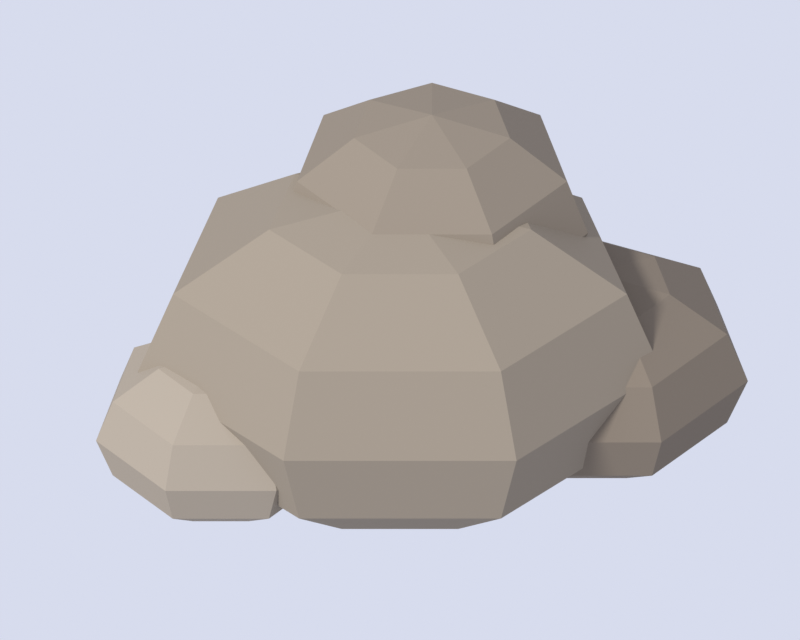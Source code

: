 # Source: rock.blend  (saved by Blender 5.3.31; exported with 4.5.12 LTS)
import bpy
from mathutils import Matrix  # noqa: F401  (used for matrix-valued properties, if any)

bpy.ops.wm.read_factory_settings(use_empty=True)
scene = bpy.context.scene
scene.name = 'Scene'

# ---- materials (node trees are filled in below, after node groups)
mat_c_8d8273 = bpy.data.materials.new('c_8d8273')
mat_c_8d8273.diffuse_color = (0.2664, 0.2232, 0.1714, 1.0)
mat_c_7a6f62 = bpy.data.materials.new('c_7a6f62')
mat_c_7a6f62.diffuse_color = (0.1946, 0.159, 0.1221, 1.0)
mat_c_9a8f80 = bpy.data.materials.new('c_9a8f80')
mat_c_9a8f80.diffuse_color = (0.3231, 0.2747, 0.2159, 1.0)
mat_c_857a6c = bpy.data.materials.new('c_857a6c')
mat_c_857a6c.diffuse_color = (0.2346, 0.1946, 0.15, 1.0)

# ---- material node trees
mat_c_8d8273.use_nodes = True; mat_c_8d8273.node_tree.nodes.clear()
_N = mat_c_8d8273.node_tree.nodes; _L = mat_c_8d8273.node_tree.links
n0 = _N.new('ShaderNodeBsdfPrincipled'); n0.name = 'Principled BSDF'; n0.location = (-200, 100)
n0.inputs[0].default_value = (0.2664, 0.2232, 0.1714, 1.0)
n0.inputs[2].default_value = 0.9
n0.inputs[10].default_value = 0.005
n0.inputs[13].default_value = 0.2
n1 = _N.new('ShaderNodeOutputMaterial'); n1.name = 'Material Output'; n1.location = (200, 100)
_L.new(n0.outputs[0], n1.inputs[0])
n1.is_active_output = True
mat_c_7a6f62.use_nodes = True; mat_c_7a6f62.node_tree.nodes.clear()
_N = mat_c_7a6f62.node_tree.nodes; _L = mat_c_7a6f62.node_tree.links
n0 = _N.new('ShaderNodeBsdfPrincipled'); n0.name = 'Principled BSDF'; n0.location = (-200, 100)
n0.inputs[0].default_value = (0.1946, 0.159, 0.1221, 1.0)
n0.inputs[2].default_value = 0.9
n0.inputs[10].default_value = 0.005
n0.inputs[13].default_value = 0.2
n1 = _N.new('ShaderNodeOutputMaterial'); n1.name = 'Material Output'; n1.location = (200, 100)
_L.new(n0.outputs[0], n1.inputs[0])
n1.is_active_output = True
mat_c_9a8f80.use_nodes = True; mat_c_9a8f80.node_tree.nodes.clear()
_N = mat_c_9a8f80.node_tree.nodes; _L = mat_c_9a8f80.node_tree.links
n0 = _N.new('ShaderNodeBsdfPrincipled'); n0.name = 'Principled BSDF'; n0.location = (-200, 100)
n0.inputs[0].default_value = (0.3231, 0.2747, 0.2159, 1.0)
n0.inputs[2].default_value = 0.9
n0.inputs[10].default_value = 0.005
n0.inputs[13].default_value = 0.2
n1 = _N.new('ShaderNodeOutputMaterial'); n1.name = 'Material Output'; n1.location = (200, 100)
_L.new(n0.outputs[0], n1.inputs[0])
n1.is_active_output = True
mat_c_857a6c.use_nodes = True; mat_c_857a6c.node_tree.nodes.clear()
_N = mat_c_857a6c.node_tree.nodes; _L = mat_c_857a6c.node_tree.links
n0 = _N.new('ShaderNodeBsdfPrincipled'); n0.name = 'Principled BSDF'; n0.location = (-200, 100)
n0.inputs[0].default_value = (0.2346, 0.1946, 0.15, 1.0)
n0.inputs[2].default_value = 0.9
n0.inputs[10].default_value = 0.005
n0.inputs[13].default_value = 0.2
n1 = _N.new('ShaderNodeOutputMaterial'); n1.name = 'Material Output'; n1.location = (200, 100)
_L.new(n0.outputs[0], n1.inputs[0])
n1.is_active_output = True

# ---- world
world_world = bpy.data.worlds.new('World'); scene.world = world_world
world_world.use_nodes = True; world_world.node_tree.nodes.clear()
_N = world_world.node_tree.nodes; _L = world_world.node_tree.links
n0 = _N.new('ShaderNodeBackground'); n0.name = 'Background'; n0.location = (-200, 100)
n0.inputs[0].default_value = (0.8, 0.84, 1.0, 1.0)
n0.inputs[1].default_value = 0.85
n1 = _N.new('ShaderNodeOutputWorld'); n1.name = 'World Output'; n1.location = (200, 100)
_L.new(n0.outputs[0], n1.inputs[0])
n1.is_active_output = True

# ---- cameras
cam_spritecam = bpy.data.cameras.new('SpriteCam')
cam_spritecam.type = 'ORTHO'
cam_spritecam.clip_end = 200.0
cam_spritecam.ortho_scale = 1.25

# ---- lights
light_sun = bpy.data.lights.new('Sun', 'SUN')
light_sun.angle = 0.1396
light_sun.energy = 3.2

# ---- meshes
me_rock = bpy.data.meshes.new('rock')
me_rock.from_pydata([(0.0, 0.0, 0.5), (0.0, 0.16, 0.4598), (0.0, 0.0, -0.1), (0.1642, 0.09976, 0.4598), (0.2844, 0.1728, 0.35), (0.3284, 0.1995, 0.2), (0.2844, 0.1728, 0.05), (0.1642, 0.09976, -0.05981), (0.2047, -0.0356, 0.4598), (0.3546, -0.06167, 0.35), (0.4095, -0.07121, 0.2), (0.3546, -0.06167, 0.05), (0.2047, -0.0356, -0.05981), (0.09112, -0.1442, 0.4598), (0.1578, -0.2497, 0.35), (0.1822, -0.2883, 0.2), (0.1578, -0.2497, 0.05), (0.09112, -0.1442, -0.05981), (-0.09112, -0.1442, 0.4598), (-0.1578, -0.2497, 0.35), (-0.1822, -0.2883, 0.2), (-0.1578, -0.2497, 0.05), (-0.09112, -0.1442, -0.05981), (-0.2047, -0.0356, 0.4598), (-0.3546, -0.06167, 0.35), (-0.4095, -0.07121, 0.2), (-0.3546, -0.06167, 0.05), (-0.2047, -0.0356, -0.05981), (-0.1642, 0.09976, 0.4598), (-0.2844, 0.1728, 0.35), (-0.3284, 0.1995, 0.2), (-0.2844, 0.1728, 0.05), (-0.1642, 0.09976, -0.05981), (3.755e-08, 0.2771, 0.35), (5.007e-08, 0.32, 0.2), (3.755e-08, 0.2771, 0.05), (2.503e-08, 0.16, -0.05981)], [], [(35, 34, 5, 6), (33, 1, 3, 4), (36, 35, 6, 7), (34, 33, 4, 5), (1, 0, 3), (2, 36, 7), (7, 6, 11, 12), (5, 4, 9, 10), (3, 0, 8), (2, 7, 12), (6, 5, 10, 11), (4, 3, 8, 9), (12, 11, 16, 17), (10, 9, 14, 15), (8, 0, 13), (2, 12, 17), (11, 10, 15, 16), (9, 8, 13, 14), (17, 16, 21, 22), (15, 14, 19, 20), (13, 0, 18), (2, 17, 22), (16, 15, 20, 21), (14, 13, 18, 19), (20, 19, 24, 25), (18, 0, 23), (2, 22, 27), (21, 20, 25, 26), (19, 18, 23, 24), (22, 21, 26, 27), (23, 0, 28), (2, 27, 32), (26, 25, 30, 31), (24, 23, 28, 29), (27, 26, 31, 32), (25, 24, 29, 30), (2, 32, 36), (31, 30, 34, 35), (29, 28, 1, 33), (32, 31, 35, 36), (30, 29, 33, 34), (28, 0, 1)])
me_rock.materials.append(mat_c_8d8273)
me_rock.update()
me_rock_001 = bpy.data.meshes.new('rock.001')
me_rock_001.from_pydata([(0.3, 0.05, 0.3), (0.3, 0.16, 0.2759), (0.3, 0.05, -0.06), (0.3977, 0.1186, 0.2759), (0.4693, 0.1688, 0.21), (0.4955, 0.1872, 0.12), (0.4693, 0.1688, 0.03), (0.3977, 0.1186, -0.03588), (0.4219, 0.02552, 0.2759), (0.5111, 0.007604, 0.21), (0.5437, 0.001045, 0.12), (0.5111, 0.007604, 0.03), (0.4219, 0.02552, -0.03588), (0.3542, -0.04911, 0.2759), (0.3939, -0.1217, 0.21), (0.4085, -0.1482, 0.12), (0.3939, -0.1217, 0.03), (0.3542, -0.04911, -0.03588), (0.2458, -0.04911, 0.2759), (0.2061, -0.1217, 0.21), (0.1915, -0.1482, 0.12), (0.2061, -0.1217, 0.03), (0.2458, -0.04911, -0.03588), (0.1781, 0.02552, 0.2759), (0.08892, 0.007604, 0.21), (0.05627, 0.001045, 0.12), (0.08892, 0.007604, 0.03), (0.1781, 0.02552, -0.03588), (0.2023, 0.1186, 0.2759), (0.1307, 0.1688, 0.21), (0.1045, 0.1872, 0.12), (0.1307, 0.1688, 0.03), (0.2023, 0.1186, -0.03588), (0.3, 0.2405, 0.21), (0.3, 0.27, 0.12), (0.3, 0.2405, 0.03), (0.3, 0.16, -0.03588)], [], [(35, 34, 5, 6), (33, 1, 3, 4), (36, 35, 6, 7), (34, 33, 4, 5), (1, 0, 3), (2, 36, 7), (7, 6, 11, 12), (5, 4, 9, 10), (3, 0, 8), (2, 7, 12), (6, 5, 10, 11), (4, 3, 8, 9), (12, 11, 16, 17), (10, 9, 14, 15), (8, 0, 13), (2, 12, 17), (11, 10, 15, 16), (9, 8, 13, 14), (17, 16, 21, 22), (15, 14, 19, 20), (13, 0, 18), (2, 17, 22), (16, 15, 20, 21), (14, 13, 18, 19), (20, 19, 24, 25), (18, 0, 23), (2, 22, 27), (21, 20, 25, 26), (19, 18, 23, 24), (22, 21, 26, 27), (23, 0, 28), (2, 27, 32), (26, 25, 30, 31), (24, 23, 28, 29), (27, 26, 31, 32), (25, 24, 29, 30), (2, 32, 36), (31, 30, 34, 35), (29, 28, 1, 33), (32, 31, 35, 36), (30, 29, 33, 34), (28, 0, 1)])
me_rock_001.materials.append(mat_c_7a6f62)
me_rock_001.update()
me_rock_002 = bpy.data.meshes.new('rock.002')
me_rock_002.from_pydata([(-0.28, -0.08, 0.25), (-0.28, 0.01, 0.2299), (-0.28, -0.08, -0.05), (-0.2018, -0.02389, 0.2299), (-0.1446, 0.01719, 0.175), (-0.1236, 0.03223, 0.1), (-0.1446, 0.01719, 0.025), (-0.2018, -0.02389, -0.0299), (-0.1825, -0.1, 0.2299), (-0.1111, -0.1147, 0.175), (-0.08501, -0.1201, 0.1), (-0.1111, -0.1147, 0.025), (-0.1825, -0.1, -0.0299), (-0.2366, -0.1611, 0.2299), (-0.2048, -0.2204, 0.175), (-0.1932, -0.2422, 0.1), (-0.2048, -0.2204, 0.025), (-0.2366, -0.1611, -0.0299), (-0.3234, -0.1611, 0.2299), (-0.3552, -0.2204, 0.175), (-0.3668, -0.2422, 0.1), (-0.3552, -0.2204, 0.025), (-0.3234, -0.1611, -0.0299), (-0.3775, -0.1, 0.2299), (-0.4489, -0.1147, 0.175), (-0.475, -0.1201, 0.1), (-0.4489, -0.1147, 0.025), (-0.3775, -0.1, -0.0299), (-0.3582, -0.02389, 0.2299), (-0.4154, 0.01719, 0.175), (-0.4364, 0.03223, 0.1), (-0.4154, 0.01719, 0.025), (-0.3582, -0.02389, -0.0299), (-0.28, 0.07588, 0.175), (-0.28, 0.1, 0.1), (-0.28, 0.07588, 0.025), (-0.28, 0.01, -0.0299)], [], [(35, 34, 5, 6), (33, 1, 3, 4), (36, 35, 6, 7), (34, 33, 4, 5), (1, 0, 3), (2, 36, 7), (7, 6, 11, 12), (5, 4, 9, 10), (3, 0, 8), (2, 7, 12), (6, 5, 10, 11), (4, 3, 8, 9), (12, 11, 16, 17), (10, 9, 14, 15), (8, 0, 13), (2, 12, 17), (11, 10, 15, 16), (9, 8, 13, 14), (17, 16, 21, 22), (15, 14, 19, 20), (13, 0, 18), (2, 17, 22), (16, 15, 20, 21), (14, 13, 18, 19), (20, 19, 24, 25), (18, 0, 23), (2, 22, 27), (21, 20, 25, 26), (19, 18, 23, 24), (22, 21, 26, 27), (23, 0, 28), (2, 27, 32), (26, 25, 30, 31), (24, 23, 28, 29), (27, 26, 31, 32), (25, 24, 29, 30), (2, 32, 36), (31, 30, 34, 35), (29, 28, 1, 33), (32, 31, 35, 36), (30, 29, 33, 34), (28, 0, 1)])
me_rock_002.materials.append(mat_c_9a8f80)
me_rock_002.update()
me_rock_003 = bpy.data.meshes.new('rock.003')
me_rock_003.from_pydata([(0.05, 0.1, 0.58), (0.05, 0.21, 0.5532), (0.05, 0.1, 0.18), (0.1477, 0.1686, 0.5532), (0.2193, 0.2188, 0.48), (0.2455, 0.2372, 0.38), (0.2193, 0.2188, 0.28), (0.1477, 0.1686, 0.2068), (0.1719, 0.07552, 0.5532), (0.2611, 0.0576, 0.48), (0.2937, 0.05105, 0.38), (0.2611, 0.0576, 0.28), (0.1719, 0.07552, 0.2068), (0.1042, 0.0008934, 0.5532), (0.1439, -0.07166, 0.48), (0.1585, -0.09821, 0.38), (0.1439, -0.07166, 0.28), (0.1042, 0.0008934, 0.2068), (-0.004235, 0.0008934, 0.5532), (-0.04394, -0.07166, 0.48), (-0.05847, -0.09821, 0.38), (-0.04394, -0.07166, 0.28), (-0.004235, 0.0008934, 0.2068), (-0.07187, 0.07552, 0.5532), (-0.1611, 0.0576, 0.48), (-0.1937, 0.05105, 0.38), (-0.1611, 0.0576, 0.28), (-0.07187, 0.07552, 0.2068), (-0.04773, 0.1686, 0.5532), (-0.1193, 0.2188, 0.48), (-0.1455, 0.2372, 0.38), (-0.1193, 0.2188, 0.28), (-0.04773, 0.1686, 0.2068), (0.05, 0.2905, 0.48), (0.05, 0.32, 0.38), (0.05, 0.2905, 0.28), (0.05, 0.21, 0.2068)], [], [(35, 34, 5, 6), (33, 1, 3, 4), (36, 35, 6, 7), (34, 33, 4, 5), (1, 0, 3), (2, 36, 7), (7, 6, 11, 12), (5, 4, 9, 10), (3, 0, 8), (2, 7, 12), (6, 5, 10, 11), (4, 3, 8, 9), (12, 11, 16, 17), (10, 9, 14, 15), (8, 0, 13), (2, 12, 17), (11, 10, 15, 16), (9, 8, 13, 14), (17, 16, 21, 22), (15, 14, 19, 20), (13, 0, 18), (2, 17, 22), (16, 15, 20, 21), (14, 13, 18, 19), (20, 19, 24, 25), (18, 0, 23), (2, 22, 27), (21, 20, 25, 26), (19, 18, 23, 24), (22, 21, 26, 27), (23, 0, 28), (2, 27, 32), (26, 25, 30, 31), (24, 23, 28, 29), (27, 26, 31, 32), (25, 24, 29, 30), (2, 32, 36), (31, 30, 34, 35), (29, 28, 1, 33), (32, 31, 35, 36), (30, 29, 33, 34), (28, 0, 1)])
me_rock_003.materials.append(mat_c_857a6c)
me_rock_003.update()

# ---- objects
ob_sun = bpy.data.objects.new('Sun', light_sun)
ob_rock = bpy.data.objects.new('rock', me_rock)
ob_rock_001 = bpy.data.objects.new('rock.001', me_rock_001)
ob_rock_002 = bpy.data.objects.new('rock.002', me_rock_002)
ob_rock_003 = bpy.data.objects.new('rock.003', me_rock_003)
ob_spritecam = bpy.data.objects.new('SpriteCam', cam_spritecam)

# ---- transforms, parenting, visibility, modifiers, constraints
ob_sun.location = (0.0, 0.0, 0.0)
ob_sun.rotation_euler = (0.8378, 0.0, -0.6632)
ob_rock.location = (0.0, 0.0, 0.0)
ob_rock_001.location = (0.0, 0.0, 0.0)
ob_rock_002.location = (0.0, 0.0, 0.0)
ob_rock_003.location = (0.0, 0.0, 0.0)
ob_spritecam.location = (0.0, -38.18, 32.28)
ob_spritecam.rotation_euler = (0.8727, 0.0, 0.0)

# ---- collection membership
scene.collection.objects.link(ob_sun)
scene.collection.objects.link(ob_rock)
scene.collection.objects.link(ob_rock_001)
scene.collection.objects.link(ob_rock_002)
scene.collection.objects.link(ob_rock_003)
scene.collection.objects.link(ob_spritecam)

# ---- scene / render settings (as saved in the file)
scene.camera = ob_spritecam
scene.frame_start = 1; scene.frame_end = 250; scene.frame_set(1)
scene.render.engine = 'CYCLES'
scene.render.resolution_x = 160
scene.render.resolution_y = 128
scene.render.film_transparent = True
scene.render.use_file_extension = False
scene.render.bake_bias = 0.0
scene.render.bake_samples = 0
scene.render.compositor_device = 'GPU'
scene.cycles.use_denoising = False
scene.cycles.samples = 32
scene.cycles.max_bounces = 2
scene.eevee.use_volume_custom_range = False
scene.eevee.fast_gi_thickness_near = 0.1
scene.eevee.fast_gi_thickness_far = 0.0
scene.eevee.ray_tracing_options.screen_trace_thickness = 0.1
scene.view_settings.view_transform = 'Standard'
bpy.context.view_layer.update()
